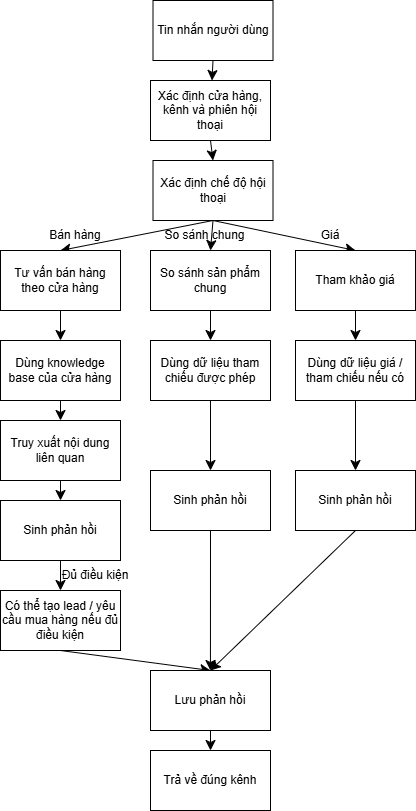

The diagram above was exported from draw.io. Its source (the exported page's mxGraphModel, read from the mxfile embedded in the PNG):
<mxGraphModel dx="1510" dy="1084" grid="1" gridSize="10" guides="1" tooltips="1" connect="1" arrows="1" fold="1" page="1" pageScale="1" pageWidth="850" pageHeight="1100" math="0" shadow="0">
  <root>
    <mxCell id="0" />
    <mxCell id="1" parent="0" />
    <mxCell id="EZoLeoCgB98g72CcIYdn-38" edge="1" parent="1" source="EZoLeoCgB98g72CcIYdn-39" style="edgeStyle=none;curved=1;rounded=0;orthogonalLoop=1;jettySize=auto;html=1;exitX=0.5;exitY=1;exitDx=0;exitDy=0;fontSize=12;startSize=8;endSize=8;" target="EZoLeoCgB98g72CcIYdn-41">
      <mxGeometry relative="1" as="geometry" />
    </mxCell>
    <mxCell id="EZoLeoCgB98g72CcIYdn-39" parent="1" style="rounded=0;whiteSpace=wrap;html=1;" value="Tin nhắn người dùng" vertex="1">
      <mxGeometry height="60" width="120" x="342.5" y="60" as="geometry" />
    </mxCell>
    <mxCell id="EZoLeoCgB98g72CcIYdn-40" edge="1" parent="1" source="EZoLeoCgB98g72CcIYdn-41" style="edgeStyle=none;curved=1;rounded=0;orthogonalLoop=1;jettySize=auto;html=1;exitX=0.5;exitY=1;exitDx=0;exitDy=0;entryX=0.5;entryY=0;entryDx=0;entryDy=0;fontSize=12;startSize=8;endSize=8;" target="EZoLeoCgB98g72CcIYdn-45">
      <mxGeometry relative="1" as="geometry" />
    </mxCell>
    <mxCell id="EZoLeoCgB98g72CcIYdn-41" parent="1" style="rounded=0;whiteSpace=wrap;html=1;" value="Xác định cửa hàng, kênh và phiên hội thoại" vertex="1">
      <mxGeometry height="60" width="120" x="340" y="140" as="geometry" />
    </mxCell>
    <mxCell id="EZoLeoCgB98g72CcIYdn-42" edge="1" parent="1" source="EZoLeoCgB98g72CcIYdn-45" style="edgeStyle=none;curved=1;rounded=0;orthogonalLoop=1;jettySize=auto;html=1;exitX=0.5;exitY=1;exitDx=0;exitDy=0;entryX=0.5;entryY=0;entryDx=0;entryDy=0;fontSize=12;startSize=8;endSize=8;" target="EZoLeoCgB98g72CcIYdn-49">
      <mxGeometry relative="1" as="geometry" />
    </mxCell>
    <mxCell id="EZoLeoCgB98g72CcIYdn-43" edge="1" parent="1" source="EZoLeoCgB98g72CcIYdn-45" style="edgeStyle=none;curved=1;rounded=0;orthogonalLoop=1;jettySize=auto;html=1;exitX=0.5;exitY=1;exitDx=0;exitDy=0;entryX=0.5;entryY=0;entryDx=0;entryDy=0;fontSize=12;startSize=8;endSize=8;" target="EZoLeoCgB98g72CcIYdn-51">
      <mxGeometry relative="1" as="geometry" />
    </mxCell>
    <mxCell id="EZoLeoCgB98g72CcIYdn-44" edge="1" parent="1" source="EZoLeoCgB98g72CcIYdn-45" style="edgeStyle=none;curved=1;rounded=0;orthogonalLoop=1;jettySize=auto;html=1;exitX=0.5;exitY=1;exitDx=0;exitDy=0;entryX=0.5;entryY=0;entryDx=0;entryDy=0;fontSize=12;startSize=8;endSize=8;" target="EZoLeoCgB98g72CcIYdn-47">
      <mxGeometry relative="1" as="geometry" />
    </mxCell>
    <mxCell id="EZoLeoCgB98g72CcIYdn-45" parent="1" style="rounded=0;whiteSpace=wrap;html=1;" value="Xác định chế độ hội thoại" vertex="1">
      <mxGeometry height="60" width="120" x="342.5" y="220" as="geometry" />
    </mxCell>
    <mxCell id="EZoLeoCgB98g72CcIYdn-46" edge="1" parent="1" source="EZoLeoCgB98g72CcIYdn-47" style="edgeStyle=none;curved=1;rounded=0;orthogonalLoop=1;jettySize=auto;html=1;exitX=0.5;exitY=1;exitDx=0;exitDy=0;entryX=0.5;entryY=0;entryDx=0;entryDy=0;fontSize=12;startSize=8;endSize=8;" target="EZoLeoCgB98g72CcIYdn-53">
      <mxGeometry relative="1" as="geometry" />
    </mxCell>
    <mxCell id="EZoLeoCgB98g72CcIYdn-47" parent="1" style="rounded=0;whiteSpace=wrap;html=1;" value="Tư vấn bán hàng theo cửa hàng" vertex="1">
      <mxGeometry height="60" width="120" x="190" y="310" as="geometry" />
    </mxCell>
    <mxCell id="EZoLeoCgB98g72CcIYdn-48" edge="1" parent="1" source="EZoLeoCgB98g72CcIYdn-49" style="edgeStyle=none;curved=1;rounded=0;orthogonalLoop=1;jettySize=auto;html=1;exitX=0.5;exitY=1;exitDx=0;exitDy=0;entryX=0.5;entryY=0;entryDx=0;entryDy=0;fontSize=12;startSize=8;endSize=8;" target="EZoLeoCgB98g72CcIYdn-55">
      <mxGeometry relative="1" as="geometry" />
    </mxCell>
    <mxCell id="EZoLeoCgB98g72CcIYdn-49" parent="1" style="rounded=0;whiteSpace=wrap;html=1;" value="So sánh sản phẩm chung" vertex="1">
      <mxGeometry height="60" width="120" x="340" y="310" as="geometry" />
    </mxCell>
    <mxCell id="EZoLeoCgB98g72CcIYdn-50" edge="1" parent="1" source="EZoLeoCgB98g72CcIYdn-51" style="edgeStyle=none;curved=1;rounded=0;orthogonalLoop=1;jettySize=auto;html=1;exitX=0.5;exitY=1;exitDx=0;exitDy=0;entryX=0.5;entryY=0;entryDx=0;entryDy=0;fontSize=12;startSize=8;endSize=8;" target="EZoLeoCgB98g72CcIYdn-57">
      <mxGeometry relative="1" as="geometry" />
    </mxCell>
    <mxCell id="EZoLeoCgB98g72CcIYdn-51" parent="1" style="rounded=0;whiteSpace=wrap;html=1;" value="Tham khảo giá" vertex="1">
      <mxGeometry height="60" width="120" x="485" y="310" as="geometry" />
    </mxCell>
    <mxCell id="EZoLeoCgB98g72CcIYdn-52" edge="1" parent="1" source="EZoLeoCgB98g72CcIYdn-53" style="edgeStyle=none;curved=1;rounded=0;orthogonalLoop=1;jettySize=auto;html=1;exitX=0.5;exitY=1;exitDx=0;exitDy=0;entryX=0.5;entryY=0;entryDx=0;entryDy=0;fontSize=12;startSize=8;endSize=8;" target="EZoLeoCgB98g72CcIYdn-59">
      <mxGeometry relative="1" as="geometry" />
    </mxCell>
    <mxCell id="EZoLeoCgB98g72CcIYdn-53" parent="1" style="rounded=0;whiteSpace=wrap;html=1;" value="Dùng knowledge base của cửa hàng" vertex="1">
      <mxGeometry height="60" width="120" x="190" y="400" as="geometry" />
    </mxCell>
    <mxCell id="EZoLeoCgB98g72CcIYdn-54" edge="1" parent="1" source="EZoLeoCgB98g72CcIYdn-55" style="edgeStyle=none;curved=1;rounded=0;orthogonalLoop=1;jettySize=auto;html=1;exitX=0.5;exitY=1;exitDx=0;exitDy=0;entryX=0.5;entryY=0;entryDx=0;entryDy=0;fontSize=12;startSize=8;endSize=8;" target="EZoLeoCgB98g72CcIYdn-63">
      <mxGeometry relative="1" as="geometry" />
    </mxCell>
    <mxCell id="EZoLeoCgB98g72CcIYdn-55" parent="1" style="rounded=0;whiteSpace=wrap;html=1;" value="Dùng dữ liệu tham chiếu được phép" vertex="1">
      <mxGeometry height="60" width="120" x="340" y="400" as="geometry" />
    </mxCell>
    <mxCell id="EZoLeoCgB98g72CcIYdn-56" edge="1" parent="1" source="EZoLeoCgB98g72CcIYdn-57" style="edgeStyle=none;curved=1;rounded=0;orthogonalLoop=1;jettySize=auto;html=1;exitX=0.5;exitY=1;exitDx=0;exitDy=0;entryX=0.5;entryY=0;entryDx=0;entryDy=0;fontSize=12;startSize=8;endSize=8;" target="EZoLeoCgB98g72CcIYdn-65">
      <mxGeometry relative="1" as="geometry" />
    </mxCell>
    <mxCell id="EZoLeoCgB98g72CcIYdn-57" parent="1" style="rounded=0;whiteSpace=wrap;html=1;" value="Dùng dữ liệu giá / tham chiếu nếu có" vertex="1">
      <mxGeometry height="60" width="120" x="485" y="400" as="geometry" />
    </mxCell>
    <mxCell id="EZoLeoCgB98g72CcIYdn-58" edge="1" parent="1" source="EZoLeoCgB98g72CcIYdn-59" style="edgeStyle=none;curved=1;rounded=0;orthogonalLoop=1;jettySize=auto;html=1;exitX=0.5;exitY=1;exitDx=0;exitDy=0;fontSize=12;startSize=8;endSize=8;" target="EZoLeoCgB98g72CcIYdn-61">
      <mxGeometry relative="1" as="geometry" />
    </mxCell>
    <mxCell id="EZoLeoCgB98g72CcIYdn-59" parent="1" style="rounded=0;whiteSpace=wrap;html=1;" value="Truy xuất nội dung liên quan" vertex="1">
      <mxGeometry height="60" width="120" x="190" y="480" as="geometry" />
    </mxCell>
    <mxCell id="EZoLeoCgB98g72CcIYdn-60" edge="1" parent="1" source="EZoLeoCgB98g72CcIYdn-61" style="edgeStyle=none;curved=1;rounded=0;orthogonalLoop=1;jettySize=auto;html=1;exitX=0.5;exitY=1;exitDx=0;exitDy=0;entryX=0.5;entryY=0;entryDx=0;entryDy=0;fontSize=12;startSize=8;endSize=8;" target="EZoLeoCgB98g72CcIYdn-67">
      <mxGeometry relative="1" as="geometry" />
    </mxCell>
    <mxCell id="EZoLeoCgB98g72CcIYdn-61" parent="1" style="rounded=0;whiteSpace=wrap;html=1;" value="Sinh phản hồi" vertex="1">
      <mxGeometry height="60" width="120" x="190" y="560" as="geometry" />
    </mxCell>
    <mxCell id="EZoLeoCgB98g72CcIYdn-62" edge="1" parent="1" source="EZoLeoCgB98g72CcIYdn-63" style="edgeStyle=none;curved=1;rounded=0;orthogonalLoop=1;jettySize=auto;html=1;exitX=0.5;exitY=1;exitDx=0;exitDy=0;fontSize=12;startSize=8;endSize=8;">
      <mxGeometry relative="1" as="geometry">
        <mxPoint x="399.9354838709677" y="730" as="targetPoint" />
      </mxGeometry>
    </mxCell>
    <mxCell id="EZoLeoCgB98g72CcIYdn-63" parent="1" style="rounded=0;whiteSpace=wrap;html=1;" value="Sinh phản hồi" vertex="1">
      <mxGeometry height="60" width="120" x="340" y="530" as="geometry" />
    </mxCell>
    <mxCell id="EZoLeoCgB98g72CcIYdn-64" edge="1" parent="1" source="EZoLeoCgB98g72CcIYdn-65" style="edgeStyle=none;curved=1;rounded=0;orthogonalLoop=1;jettySize=auto;html=1;exitX=0.5;exitY=1;exitDx=0;exitDy=0;entryX=0.5;entryY=0;entryDx=0;entryDy=0;fontSize=12;startSize=8;endSize=8;" target="EZoLeoCgB98g72CcIYdn-69">
      <mxGeometry relative="1" as="geometry" />
    </mxCell>
    <mxCell id="EZoLeoCgB98g72CcIYdn-65" parent="1" style="rounded=0;whiteSpace=wrap;html=1;" value="Sinh phản hồi" vertex="1">
      <mxGeometry height="60" width="120" x="485" y="530" as="geometry" />
    </mxCell>
    <mxCell id="EZoLeoCgB98g72CcIYdn-66" edge="1" parent="1" source="EZoLeoCgB98g72CcIYdn-67" style="edgeStyle=none;curved=1;rounded=0;orthogonalLoop=1;jettySize=auto;html=1;exitX=0.5;exitY=1;exitDx=0;exitDy=0;entryX=0.5;entryY=0;entryDx=0;entryDy=0;fontSize=12;startSize=8;endSize=8;" target="EZoLeoCgB98g72CcIYdn-69">
      <mxGeometry relative="1" as="geometry" />
    </mxCell>
    <mxCell id="EZoLeoCgB98g72CcIYdn-67" parent="1" style="rounded=0;whiteSpace=wrap;html=1;" value="Có thể tạo lead / yêu cầu mua hàng nếu đủ điều kiện" vertex="1">
      <mxGeometry height="60" width="120" x="190" y="650" as="geometry" />
    </mxCell>
    <mxCell id="EZoLeoCgB98g72CcIYdn-68" edge="1" parent="1" source="EZoLeoCgB98g72CcIYdn-69" style="edgeStyle=none;curved=1;rounded=0;orthogonalLoop=1;jettySize=auto;html=1;exitX=0.5;exitY=1;exitDx=0;exitDy=0;entryX=0.5;entryY=0;entryDx=0;entryDy=0;fontSize=12;startSize=8;endSize=8;" target="EZoLeoCgB98g72CcIYdn-70">
      <mxGeometry relative="1" as="geometry" />
    </mxCell>
    <mxCell id="EZoLeoCgB98g72CcIYdn-69" parent="1" style="rounded=0;whiteSpace=wrap;html=1;" value="Lưu phản hồi" vertex="1">
      <mxGeometry height="60" width="120" x="340" y="730" as="geometry" />
    </mxCell>
    <mxCell id="EZoLeoCgB98g72CcIYdn-70" parent="1" style="rounded=0;whiteSpace=wrap;html=1;" value="Trả về đúng kênh" vertex="1">
      <mxGeometry height="60" width="120" x="340" y="810" as="geometry" />
    </mxCell>
    <mxCell id="EZoLeoCgB98g72CcIYdn-71" parent="1" style="text;html=1;whiteSpace=wrap;strokeColor=none;fillColor=none;align=center;verticalAlign=middle;rounded=0;" value="Bán hàng" vertex="1">
      <mxGeometry height="30" width="60" x="235" y="280" as="geometry" />
    </mxCell>
    <mxCell id="EZoLeoCgB98g72CcIYdn-72" parent="1" style="text;html=1;whiteSpace=wrap;strokeColor=none;fillColor=none;align=center;verticalAlign=middle;rounded=0;" value="So sánh chung" vertex="1">
      <mxGeometry height="30" width="102.5" x="342.5" y="280" as="geometry" />
    </mxCell>
    <mxCell id="EZoLeoCgB98g72CcIYdn-73" parent="1" style="text;html=1;whiteSpace=wrap;strokeColor=none;fillColor=none;align=center;verticalAlign=middle;rounded=0;" value="Giá" vertex="1">
      <mxGeometry height="30" width="60" x="490" y="280" as="geometry" />
    </mxCell>
    <mxCell id="EZoLeoCgB98g72CcIYdn-74" parent="1" style="text;html=1;whiteSpace=wrap;strokeColor=none;fillColor=none;align=center;verticalAlign=middle;rounded=0;" value="Đủ điều kiện" vertex="1">
      <mxGeometry height="30" width="70" x="250" y="620" as="geometry" />
    </mxCell>
  </root>
</mxGraphModel>